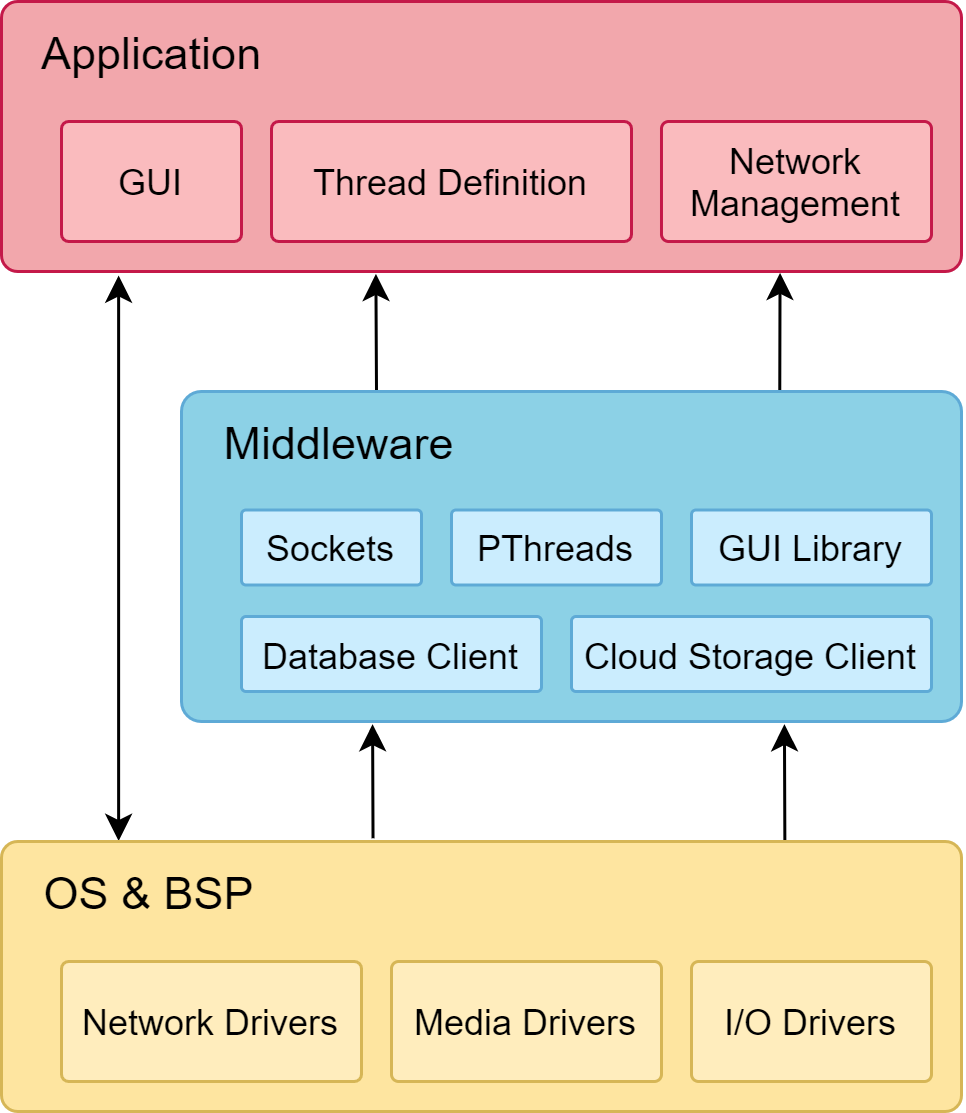

The diagram above was exported from draw.io. Its source (the exported page's mxGraphModel, read from the mxfile embedded in the PNG):
<mxGraphModel dx="740" dy="828" grid="1" gridSize="10" guides="1" tooltips="1" connect="1" arrows="1" fold="1" page="1" pageScale="1" pageWidth="827" pageHeight="1169" math="0" shadow="0">
  <root>
    <mxCell id="0" />
    <mxCell id="1" parent="0" />
    <mxCell id="eqeb-5WLaRDkCpeL1OF8-1" value="&amp;nbsp; &amp;nbsp;Application" style="rounded=1;whiteSpace=wrap;html=1;align=left;verticalAlign=top;arcSize=6;fontSize=15;spacingTop=2;fillColor=#F2A7AC;strokeColor=#C41949;" parent="1" vertex="1">
      <mxGeometry x="280" y="190" width="320" height="90" as="geometry" />
    </mxCell>
    <mxCell id="eqeb-5WLaRDkCpeL1OF8-26" style="rounded=0;orthogonalLoop=1;jettySize=auto;html=1;exitX=0.767;exitY=0.002;exitDx=0;exitDy=0;entryX=0.811;entryY=1.005;entryDx=0;entryDy=0;entryPerimeter=0;startArrow=none;startFill=0;fontSize=16;endArrow=classic;endFill=1;exitPerimeter=0;" parent="1" source="eqeb-5WLaRDkCpeL1OF8-2" target="eqeb-5WLaRDkCpeL1OF8-1" edge="1">
      <mxGeometry relative="1" as="geometry" />
    </mxCell>
    <mxCell id="eqeb-5WLaRDkCpeL1OF8-27" style="rounded=0;orthogonalLoop=1;jettySize=auto;html=1;exitX=0.25;exitY=0;exitDx=0;exitDy=0;entryX=0.39;entryY=1.009;entryDx=0;entryDy=0;entryPerimeter=0;startArrow=none;startFill=0;fontSize=16;endArrow=classic;endFill=1;" parent="1" source="eqeb-5WLaRDkCpeL1OF8-2" target="eqeb-5WLaRDkCpeL1OF8-1" edge="1">
      <mxGeometry relative="1" as="geometry" />
    </mxCell>
    <mxCell id="eqeb-5WLaRDkCpeL1OF8-28" style="rounded=0;orthogonalLoop=1;jettySize=auto;html=1;exitX=0.245;exitY=1.008;exitDx=0;exitDy=0;startArrow=classic;startFill=1;fontSize=16;endArrow=none;endFill=0;exitPerimeter=0;entryX=0.387;entryY=-0.012;entryDx=0;entryDy=0;entryPerimeter=0;" parent="1" source="eqeb-5WLaRDkCpeL1OF8-2" edge="1" target="eqeb-5WLaRDkCpeL1OF8-3">
      <mxGeometry relative="1" as="geometry">
        <mxPoint x="398" y="469" as="targetPoint" />
      </mxGeometry>
    </mxCell>
    <mxCell id="eqeb-5WLaRDkCpeL1OF8-29" style="rounded=0;orthogonalLoop=1;jettySize=auto;html=1;entryX=0.816;entryY=0.006;entryDx=0;entryDy=0;entryPerimeter=0;startArrow=classic;startFill=1;fontSize=16;endArrow=none;endFill=0;exitX=0.773;exitY=1.008;exitDx=0;exitDy=0;exitPerimeter=0;" parent="1" target="eqeb-5WLaRDkCpeL1OF8-3" edge="1" source="eqeb-5WLaRDkCpeL1OF8-2">
      <mxGeometry relative="1" as="geometry">
        <mxPoint x="534" y="432" as="sourcePoint" />
      </mxGeometry>
    </mxCell>
    <mxCell id="eqeb-5WLaRDkCpeL1OF8-2" value="&amp;nbsp; &amp;nbsp;Middleware" style="rounded=1;whiteSpace=wrap;html=1;align=left;verticalAlign=top;arcSize=6;fontSize=15;spacingTop=2;strokeColor=#5EAAD6;fillColor=#8CD1E6;" parent="1" vertex="1">
      <mxGeometry x="340" y="320" width="260" height="110" as="geometry" />
    </mxCell>
    <mxCell id="eqeb-5WLaRDkCpeL1OF8-4" style="rounded=0;orthogonalLoop=1;jettySize=auto;html=1;entryX=0.122;entryY=1.015;entryDx=0;entryDy=0;entryPerimeter=0;exitX=0.122;exitY=-0.002;exitDx=0;exitDy=0;exitPerimeter=0;startArrow=classic;startFill=1;" parent="1" source="eqeb-5WLaRDkCpeL1OF8-3" target="eqeb-5WLaRDkCpeL1OF8-1" edge="1">
      <mxGeometry relative="1" as="geometry">
        <mxPoint x="250" y="460" as="sourcePoint" />
        <mxPoint x="270" y="270" as="targetPoint" />
      </mxGeometry>
    </mxCell>
    <mxCell id="eqeb-5WLaRDkCpeL1OF8-3" value="&amp;nbsp; &amp;nbsp;OS &amp;amp; BSP" style="rounded=1;whiteSpace=wrap;html=1;align=left;verticalAlign=top;arcSize=6;fontSize=15;strokeColor=#d6b656;spacingTop=2;fillColor=#FEE5A0;" parent="1" vertex="1">
      <mxGeometry x="280" y="470" width="320" height="90" as="geometry" />
    </mxCell>
    <mxCell id="eqeb-5WLaRDkCpeL1OF8-8" value="Cloud Storage Client" style="rounded=1;whiteSpace=wrap;html=1;align=center;verticalAlign=middle;arcSize=6;strokeColor=#5EAAD6;fillColor=#CBEDFE;" parent="1" vertex="1">
      <mxGeometry x="470" y="395" width="120" height="25" as="geometry" />
    </mxCell>
    <mxCell id="_bqQ9Q9TF_6deQy5t1dj-5" value="Network Management" style="rounded=1;whiteSpace=wrap;html=1;align=center;verticalAlign=middle;arcSize=6;strokeColor=#C41949;fillColor=#FABBBE;" parent="1" vertex="1">
      <mxGeometry x="500" y="230" width="90" height="40" as="geometry" />
    </mxCell>
    <mxCell id="TzkoQVHzvsXKt21JBpFG-1" value="Database Client" style="rounded=1;whiteSpace=wrap;html=1;align=center;verticalAlign=middle;arcSize=6;strokeColor=#5EAAD6;fillColor=#CBEDFE;" vertex="1" parent="1">
      <mxGeometry x="360" y="395" width="100" height="25" as="geometry" />
    </mxCell>
    <mxCell id="TzkoQVHzvsXKt21JBpFG-3" value="PThreads" style="rounded=1;whiteSpace=wrap;html=1;align=center;verticalAlign=middle;arcSize=6;strokeColor=#5EAAD6;fillColor=#CBEDFE;" vertex="1" parent="1">
      <mxGeometry x="430" y="359.5" width="70" height="25" as="geometry" />
    </mxCell>
    <mxCell id="TzkoQVHzvsXKt21JBpFG-4" value="Sockets" style="rounded=1;whiteSpace=wrap;html=1;align=center;verticalAlign=middle;arcSize=6;strokeColor=#5EAAD6;fillColor=#CBEDFE;" vertex="1" parent="1">
      <mxGeometry x="360" y="359.5" width="60" height="25" as="geometry" />
    </mxCell>
    <mxCell id="TzkoQVHzvsXKt21JBpFG-5" value="GUI Library" style="rounded=1;whiteSpace=wrap;html=1;align=center;verticalAlign=middle;arcSize=6;strokeColor=#5EAAD6;fillColor=#CBEDFE;" vertex="1" parent="1">
      <mxGeometry x="510" y="359.5" width="80" height="25" as="geometry" />
    </mxCell>
    <mxCell id="TzkoQVHzvsXKt21JBpFG-7" value="Network Drivers" style="rounded=1;whiteSpace=wrap;html=1;align=center;verticalAlign=middle;arcSize=6;strokeColor=#d6b656;fillColor=#FFEDBD;" vertex="1" parent="1">
      <mxGeometry x="300" y="510" width="100" height="40" as="geometry" />
    </mxCell>
    <mxCell id="TzkoQVHzvsXKt21JBpFG-8" value="Media Drivers" style="rounded=1;whiteSpace=wrap;html=1;align=center;verticalAlign=middle;arcSize=6;strokeColor=#d6b656;fillColor=#FFEDBD;" vertex="1" parent="1">
      <mxGeometry x="410" y="510" width="90" height="40" as="geometry" />
    </mxCell>
    <mxCell id="TzkoQVHzvsXKt21JBpFG-9" value="I/O Drivers" style="rounded=1;whiteSpace=wrap;html=1;align=center;verticalAlign=middle;arcSize=6;strokeColor=#d6b656;fillColor=#FFEDBD;" vertex="1" parent="1">
      <mxGeometry x="510" y="510" width="80" height="40" as="geometry" />
    </mxCell>
    <mxCell id="TzkoQVHzvsXKt21JBpFG-10" value="Thread Definition" style="rounded=1;whiteSpace=wrap;html=1;align=center;verticalAlign=middle;arcSize=6;strokeColor=#C41949;fillColor=#FABBBE;" vertex="1" parent="1">
      <mxGeometry x="370" y="230" width="120" height="40" as="geometry" />
    </mxCell>
    <mxCell id="TzkoQVHzvsXKt21JBpFG-11" value="GUI" style="rounded=1;whiteSpace=wrap;html=1;align=center;verticalAlign=middle;arcSize=6;strokeColor=#C41949;fillColor=#FABBBE;" vertex="1" parent="1">
      <mxGeometry x="300" y="230" width="60" height="40" as="geometry" />
    </mxCell>
  </root>
</mxGraphModel>